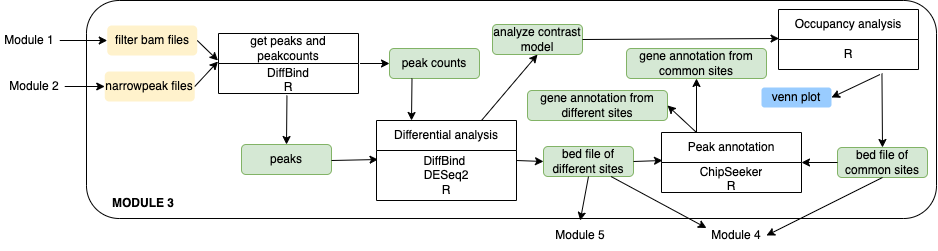

The diagram above was exported from draw.io. Its source (the exported page's mxGraphModel, read from the mxfile embedded in the PNG):
<mxGraphModel dx="2156" dy="1846" grid="1" gridSize="10" guides="1" tooltips="1" connect="1" arrows="1" fold="1" page="1" pageScale="1" pageWidth="850" pageHeight="1100" math="0" shadow="0">
  <root>
    <mxCell id="0" />
    <mxCell id="1" parent="0" />
    <mxCell id="2" value="" style="rounded=1;whiteSpace=wrap;html=1;align=center;fontStyle=0" vertex="1" parent="1">
      <mxGeometry x="68" y="710" width="850" height="218" as="geometry" />
    </mxCell>
    <mxCell id="3" value="MODULE 3" style="text;html=1;strokeColor=none;fillColor=none;align=center;verticalAlign=middle;whiteSpace=wrap;rounded=0;fontStyle=1" vertex="1" parent="1">
      <mxGeometry x="90" y="898" width="70" height="30" as="geometry" />
    </mxCell>
    <mxCell id="4" value="Differential analysis" style="swimlane;childLayout=stackLayout;horizontal=1;startSize=30;horizontalStack=0;resizeParent=1;resizeParentMax=0;resizeLast=0;collapsible=1;marginBottom=0;whiteSpace=wrap;html=1;align=center;fontStyle=0" vertex="1" parent="1">
      <mxGeometry x="358" y="830" width="140" height="80" as="geometry" />
    </mxCell>
    <mxCell id="5" value="DiffBind &lt;br&gt;DESeq2&lt;br&gt;R" style="text;strokeColor=none;fillColor=none;align=center;verticalAlign=middle;spacingLeft=4;spacingRight=4;overflow=hidden;points=[[0,0.5],[1,0.5]];portConstraint=eastwest;rotatable=0;whiteSpace=wrap;html=1;fontStyle=0" vertex="1" parent="4">
      <mxGeometry y="30" width="140" height="50" as="geometry" />
    </mxCell>
    <mxCell id="6" value="Occupancy analysis" style="swimlane;childLayout=stackLayout;horizontal=1;startSize=30;horizontalStack=0;resizeParent=1;resizeParentMax=0;resizeLast=0;collapsible=1;marginBottom=0;whiteSpace=wrap;html=1;align=center;fontStyle=0" vertex="1" parent="1">
      <mxGeometry x="760" y="719" width="140" height="60" as="geometry" />
    </mxCell>
    <mxCell id="7" value="R" style="text;strokeColor=none;fillColor=none;align=center;verticalAlign=middle;spacingLeft=4;spacingRight=4;overflow=hidden;points=[[0,0.5],[1,0.5]];portConstraint=eastwest;rotatable=0;whiteSpace=wrap;html=1;fontStyle=0" vertex="1" parent="6">
      <mxGeometry y="30" width="140" height="30" as="geometry" />
    </mxCell>
    <mxCell id="8" value="Peak annotation" style="swimlane;childLayout=stackLayout;horizontal=1;startSize=30;horizontalStack=0;resizeParent=1;resizeParentMax=0;resizeLast=0;collapsible=1;marginBottom=0;whiteSpace=wrap;html=1;align=center;fontStyle=0" vertex="1" parent="1">
      <mxGeometry x="643" y="842" width="140" height="60" as="geometry" />
    </mxCell>
    <mxCell id="9" value="ChipSeeker&#10;R&#10;" style="text;strokeColor=none;fillColor=none;align=center;verticalAlign=middle;spacingLeft=4;spacingRight=4;overflow=hidden;points=[[0,0.5],[1,0.5]];portConstraint=eastwest;rotatable=0;whiteSpace=wrap;html=1;fontStyle=0" vertex="1" parent="8">
      <mxGeometry y="30" width="140" height="30" as="geometry" />
    </mxCell>
    <mxCell id="10" value="bed file of different sites" style="rounded=1;whiteSpace=wrap;html=1;fillColor=#d5e8d4;strokeColor=#82b366;align=center;fontStyle=0" vertex="1" parent="1">
      <mxGeometry x="525" y="856" width="90" height="30" as="geometry" />
    </mxCell>
    <mxCell id="11" value="bed file of common sites" style="rounded=1;whiteSpace=wrap;html=1;fillColor=#d5e8d4;strokeColor=#82b366;align=center;fontStyle=0" vertex="1" parent="1">
      <mxGeometry x="819" y="857" width="90" height="30" as="geometry" />
    </mxCell>
    <mxCell id="12" value="" style="endArrow=classic;html=1;rounded=0;exitX=1;exitY=0.5;exitDx=0;exitDy=0;entryX=0;entryY=0.5;entryDx=0;entryDy=0;align=center;fontStyle=0" edge="1" source="4" target="10" parent="1">
      <mxGeometry width="50" height="50" relative="1" as="geometry">
        <mxPoint x="700" y="649" as="sourcePoint" />
        <mxPoint x="750" y="599" as="targetPoint" />
      </mxGeometry>
    </mxCell>
    <mxCell id="13" value="" style="endArrow=classic;html=1;rounded=0;exitX=1;exitY=0.5;exitDx=0;exitDy=0;entryX=0.007;entryY=-0.067;entryDx=0;entryDy=0;entryPerimeter=0;align=center;fontStyle=0" edge="1" source="10" target="9" parent="1">
      <mxGeometry width="50" height="50" relative="1" as="geometry">
        <mxPoint x="700" y="649" as="sourcePoint" />
        <mxPoint x="750" y="599" as="targetPoint" />
      </mxGeometry>
    </mxCell>
    <mxCell id="14" value="" style="endArrow=classic;html=1;rounded=0;exitX=0.739;exitY=1.133;exitDx=0;exitDy=0;entryX=0.5;entryY=0;entryDx=0;entryDy=0;align=center;fontStyle=0;exitPerimeter=0;" edge="1" source="7" target="11" parent="1">
      <mxGeometry width="50" height="50" relative="1" as="geometry">
        <mxPoint x="550" y="628" as="sourcePoint" />
        <mxPoint x="600" y="578" as="targetPoint" />
      </mxGeometry>
    </mxCell>
    <mxCell id="15" value="" style="endArrow=classic;html=1;rounded=0;exitX=0;exitY=0.5;exitDx=0;exitDy=0;entryX=1;entryY=0.5;entryDx=0;entryDy=0;align=center;fontStyle=0" edge="1" source="11" target="8" parent="1">
      <mxGeometry width="50" height="50" relative="1" as="geometry">
        <mxPoint x="986" y="868" as="sourcePoint" />
        <mxPoint x="940" y="869" as="targetPoint" />
      </mxGeometry>
    </mxCell>
    <mxCell id="16" value="" style="endArrow=classic;html=1;rounded=0;exitX=0.75;exitY=0;exitDx=0;exitDy=0;entryX=0.5;entryY=1;entryDx=0;entryDy=0;align=center;fontStyle=0" edge="1" source="4" target="17" parent="1">
      <mxGeometry width="50" height="50" relative="1" as="geometry">
        <mxPoint x="550" y="698" as="sourcePoint" />
        <mxPoint x="120" y="968" as="targetPoint" />
      </mxGeometry>
    </mxCell>
    <mxCell id="17" value="analyze contrast model" style="rounded=1;whiteSpace=wrap;html=1;fillColor=#d5e8d4;strokeColor=#82b366;align=center;fontStyle=0" vertex="1" parent="1">
      <mxGeometry x="474" y="734" width="90" height="30" as="geometry" />
    </mxCell>
    <mxCell id="18" value="gene annotation from common sites" style="rounded=1;whiteSpace=wrap;html=1;fillColor=#d5e8d4;strokeColor=#82b366;align=center;fontStyle=0" vertex="1" parent="1">
      <mxGeometry x="608" y="758" width="140" height="30" as="geometry" />
    </mxCell>
    <mxCell id="19" value="gene annotation from different sites" style="rounded=1;whiteSpace=wrap;html=1;fillColor=#d5e8d4;strokeColor=#82b366;align=center;fontStyle=0" vertex="1" parent="1">
      <mxGeometry x="509" y="800" width="140" height="30" as="geometry" />
    </mxCell>
    <mxCell id="20" value="" style="endArrow=classic;html=1;rounded=0;exitX=0.25;exitY=0;exitDx=0;exitDy=0;entryX=0.5;entryY=1;entryDx=0;entryDy=0;align=center;fontStyle=0" edge="1" source="8" target="18" parent="1">
      <mxGeometry width="50" height="50" relative="1" as="geometry">
        <mxPoint x="699.5" y="687" as="sourcePoint" />
        <mxPoint x="749.5" y="637" as="targetPoint" />
      </mxGeometry>
    </mxCell>
    <mxCell id="21" value="" style="endArrow=classic;html=1;rounded=0;exitX=0.25;exitY=0;exitDx=0;exitDy=0;entryX=1;entryY=0.5;entryDx=0;entryDy=0;align=center;fontStyle=0" edge="1" source="8" target="19" parent="1">
      <mxGeometry width="50" height="50" relative="1" as="geometry">
        <mxPoint x="699.5" y="687" as="sourcePoint" />
        <mxPoint x="668" y="798" as="targetPoint" />
      </mxGeometry>
    </mxCell>
    <mxCell id="22" value="" style="endArrow=classic;html=1;rounded=0;exitX=0.75;exitY=1;exitDx=0;exitDy=0;entryX=0;entryY=0.25;entryDx=0;entryDy=0;align=center;fontStyle=0" edge="1" source="10" target="28" parent="1">
      <mxGeometry width="50" height="50" relative="1" as="geometry">
        <mxPoint x="634.5" y="767" as="sourcePoint" />
        <mxPoint x="684.5" y="968" as="targetPoint" />
        <Array as="points" />
      </mxGeometry>
    </mxCell>
    <mxCell id="23" value="" style="endArrow=classic;html=1;rounded=0;exitX=0.5;exitY=1;exitDx=0;exitDy=0;entryX=1;entryY=0.5;entryDx=0;entryDy=0;align=center;fontStyle=0" edge="1" source="11" target="28" parent="1">
      <mxGeometry width="50" height="50" relative="1" as="geometry">
        <mxPoint x="634.5" y="767" as="sourcePoint" />
        <mxPoint x="744.5" y="968" as="targetPoint" />
        <Array as="points" />
      </mxGeometry>
    </mxCell>
    <mxCell id="24" value="filter bam files" style="rounded=1;whiteSpace=wrap;html=1;fillColor=#FFF2CC;strokeColor=none;align=center;fontStyle=0" vertex="1" parent="1">
      <mxGeometry x="88.75" y="735" width="90" height="30" as="geometry" />
    </mxCell>
    <mxCell id="25" value="Module 1" style="text;html=1;strokeColor=none;fillColor=none;align=center;verticalAlign=middle;whiteSpace=wrap;rounded=0;fontStyle=0" vertex="1" parent="1">
      <mxGeometry x="-18.75" y="735" width="60" height="30" as="geometry" />
    </mxCell>
    <mxCell id="26" value="" style="endArrow=classic;html=1;rounded=0;entryX=0;entryY=0.5;entryDx=0;entryDy=0;exitX=1;exitY=0.5;exitDx=0;exitDy=0;" edge="1" source="25" target="24" parent="1">
      <mxGeometry width="50" height="50" relative="1" as="geometry">
        <mxPoint x="-36.25" y="729" as="sourcePoint" />
        <mxPoint x="13.75" y="679" as="targetPoint" />
      </mxGeometry>
    </mxCell>
    <mxCell id="27" value="" style="endArrow=classic;html=1;rounded=0;exitX=1;exitY=0.5;exitDx=0;exitDy=0;entryX=-0.004;entryY=-0.1;entryDx=0;entryDy=0;entryPerimeter=0;" edge="1" source="24" target="30" parent="1">
      <mxGeometry width="50" height="50" relative="1" as="geometry">
        <mxPoint x="380" y="688" as="sourcePoint" />
        <mxPoint x="430" y="638" as="targetPoint" />
        <Array as="points" />
      </mxGeometry>
    </mxCell>
    <mxCell id="28" value="Module 4" style="text;html=1;strokeColor=none;fillColor=none;align=center;verticalAlign=middle;whiteSpace=wrap;rounded=0;fontStyle=0" vertex="1" parent="1">
      <mxGeometry x="688" y="930" width="60" height="30" as="geometry" />
    </mxCell>
    <mxCell id="29" value="get peaks and peakcounts" style="swimlane;childLayout=stackLayout;horizontal=1;startSize=30;horizontalStack=0;resizeParent=1;resizeParentMax=0;resizeLast=0;collapsible=1;marginBottom=0;whiteSpace=wrap;html=1;align=center;fontStyle=0" vertex="1" parent="1">
      <mxGeometry x="200" y="743" width="140" height="60" as="geometry" />
    </mxCell>
    <mxCell id="30" value="DiffBind&lt;br&gt;R" style="text;strokeColor=none;fillColor=none;align=center;verticalAlign=middle;spacingLeft=4;spacingRight=4;overflow=hidden;points=[[0,0.5],[1,0.5]];portConstraint=eastwest;rotatable=0;whiteSpace=wrap;html=1;fontStyle=0" vertex="1" parent="29">
      <mxGeometry y="30" width="140" height="30" as="geometry" />
    </mxCell>
    <mxCell id="31" value="narrowpeak files" style="rounded=1;whiteSpace=wrap;html=1;fillColor=#fff2cc;strokeColor=none;align=center;fontStyle=0" vertex="1" parent="1">
      <mxGeometry x="86.25" y="781" width="90" height="30" as="geometry" />
    </mxCell>
    <mxCell id="32" value="Module 2" style="text;html=1;strokeColor=none;fillColor=none;align=center;verticalAlign=middle;whiteSpace=wrap;rounded=0;fontStyle=0" vertex="1" parent="1">
      <mxGeometry x="-13.75" y="781" width="60" height="30" as="geometry" />
    </mxCell>
    <mxCell id="33" value="" style="endArrow=classic;html=1;rounded=0;entryX=0;entryY=0.5;entryDx=0;entryDy=0;exitX=1;exitY=0.5;exitDx=0;exitDy=0;" edge="1" source="32" target="31" parent="1">
      <mxGeometry width="50" height="50" relative="1" as="geometry">
        <mxPoint x="51.25" y="760" as="sourcePoint" />
        <mxPoint x="99.25" y="760" as="targetPoint" />
      </mxGeometry>
    </mxCell>
    <mxCell id="34" value="" style="endArrow=classic;html=1;rounded=0;exitX=1;exitY=0.5;exitDx=0;exitDy=0;entryX=-0.004;entryY=-0.067;entryDx=0;entryDy=0;entryPerimeter=0;" edge="1" source="31" target="30" parent="1">
      <mxGeometry width="50" height="50" relative="1" as="geometry">
        <mxPoint x="179" y="798" as="sourcePoint" />
        <mxPoint x="219" y="780" as="targetPoint" />
        <Array as="points" />
      </mxGeometry>
    </mxCell>
    <mxCell id="35" value="peaks" style="rounded=1;whiteSpace=wrap;html=1;fillColor=#d5e8d4;strokeColor=#82b366;align=center;fontStyle=0" vertex="1" parent="1">
      <mxGeometry x="223" y="854" width="90" height="30" as="geometry" />
    </mxCell>
    <mxCell id="36" value="peak counts" style="rounded=1;whiteSpace=wrap;html=1;fillColor=#d5e8d4;strokeColor=#82b366;align=center;fontStyle=0" vertex="1" parent="1">
      <mxGeometry x="371" y="758" width="90" height="30" as="geometry" />
    </mxCell>
    <mxCell id="37" value="" style="endArrow=classic;html=1;rounded=0;exitX=1.011;exitY=0;exitDx=0;exitDy=0;entryX=0;entryY=0.5;entryDx=0;entryDy=0;exitPerimeter=0;" edge="1" source="30" target="36" parent="1">
      <mxGeometry width="50" height="50" relative="1" as="geometry">
        <mxPoint x="176" y="844" as="sourcePoint" />
        <mxPoint x="219" y="781" as="targetPoint" />
        <Array as="points" />
      </mxGeometry>
    </mxCell>
    <mxCell id="38" value="" style="endArrow=classic;html=1;rounded=0;exitX=0.489;exitY=1.067;exitDx=0;exitDy=0;entryX=0.5;entryY=0;entryDx=0;entryDy=0;exitPerimeter=0;" edge="1" source="30" target="35" parent="1">
      <mxGeometry width="50" height="50" relative="1" as="geometry">
        <mxPoint x="288" y="814" as="sourcePoint" />
        <mxPoint x="315" y="864" as="targetPoint" />
        <Array as="points" />
      </mxGeometry>
    </mxCell>
    <mxCell id="39" value="" style="endArrow=classic;html=1;rounded=0;exitX=1;exitY=0.5;exitDx=0;exitDy=0;entryX=0.011;entryY=0.18;entryDx=0;entryDy=0;entryPerimeter=0;" edge="1" target="5" parent="1">
      <mxGeometry width="50" height="50" relative="1" as="geometry">
        <mxPoint x="313" y="870" as="sourcePoint" />
        <mxPoint x="279" y="840" as="targetPoint" />
        <Array as="points" />
      </mxGeometry>
    </mxCell>
    <mxCell id="40" value="" style="endArrow=classic;html=1;rounded=0;exitX=0.25;exitY=1;exitDx=0;exitDy=0;entryX=0.25;entryY=0;entryDx=0;entryDy=0;" edge="1" source="36" target="4" parent="1">
      <mxGeometry width="50" height="50" relative="1" as="geometry">
        <mxPoint x="430" y="788" as="sourcePoint" />
        <mxPoint x="428" y="824" as="targetPoint" />
        <Array as="points" />
      </mxGeometry>
    </mxCell>
    <mxCell id="41" value="" style="endArrow=classic;html=1;rounded=0;exitX=1;exitY=0.5;exitDx=0;exitDy=0;entryX=0.004;entryY=-0.033;entryDx=0;entryDy=0;entryPerimeter=0;" edge="1" source="17" target="7" parent="1">
      <mxGeometry width="50" height="50" relative="1" as="geometry">
        <mxPoint x="608" y="744" as="sourcePoint" />
        <mxPoint x="655" y="743" as="targetPoint" />
        <Array as="points" />
      </mxGeometry>
    </mxCell>
    <mxCell id="42" value="venn plot" style="rounded=1;whiteSpace=wrap;html=1;fillColor=#99CCFF;strokeColor=none;align=center;fontStyle=0" vertex="1" parent="1">
      <mxGeometry x="743" y="797" width="70" height="20" as="geometry" />
    </mxCell>
    <mxCell id="43" value="" style="endArrow=classic;html=1;rounded=0;exitX=0.725;exitY=1.167;exitDx=0;exitDy=0;exitPerimeter=0;entryX=1;entryY=0.5;entryDx=0;entryDy=0;" edge="1" source="7" target="42" parent="1">
      <mxGeometry width="50" height="50" relative="1" as="geometry">
        <mxPoint x="930" y="817" as="sourcePoint" />
        <mxPoint x="980" y="767" as="targetPoint" />
      </mxGeometry>
    </mxCell>
    <mxCell id="44" value="Module 5" style="text;html=1;strokeColor=none;fillColor=none;align=center;verticalAlign=middle;whiteSpace=wrap;rounded=0;fontStyle=0" vertex="1" parent="1">
      <mxGeometry x="531.75" y="930" width="60" height="30" as="geometry" />
    </mxCell>
    <mxCell id="45" value="" style="endArrow=classic;html=1;rounded=0;exitX=0.5;exitY=1;exitDx=0;exitDy=0;entryX=0.5;entryY=0;entryDx=0;entryDy=0;align=center;fontStyle=0" edge="1" source="10" target="44" parent="1">
      <mxGeometry width="50" height="50" relative="1" as="geometry">
        <mxPoint x="603" y="896" as="sourcePoint" />
        <mxPoint x="698" y="948" as="targetPoint" />
        <Array as="points" />
      </mxGeometry>
    </mxCell>
  </root>
</mxGraphModel>